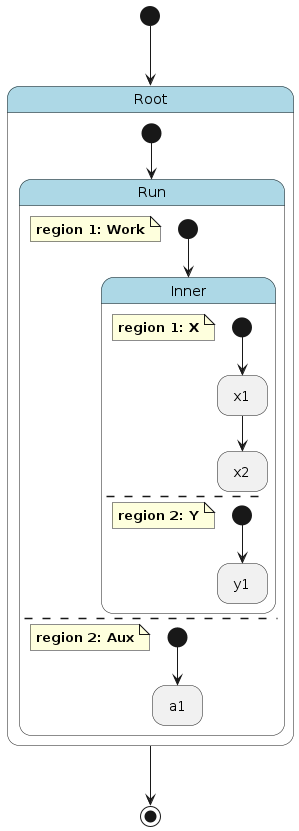

The diagram above was rendered by PlantUML. Its source (embedded in the PNG):
@startuml
hide empty description

skinparam state {
  BackgroundColor<<pseudo>> LightGray
  BackgroundColor<<composite>> LightBlue
  BorderColor<<pseudo>> Gray
  FontStyle<<pseudo>> italic
}

state "Root" as root <<composite>> {
    state "Run" as root__run <<composite>> {
        note as root__run__work
            **region 1: Work**
        end note
        state "Inner" as root__run__work__inner <<composite>> {
            note as root__run__work__inner__x
                **region 1: X**
            end note
            state "x1" as root__run__work__inner__x__x1
            state "x2" as root__run__work__inner__x__x2
            [*] --> root__run__work__inner__x__x1
            root__run__work__inner__x__x1 --> root__run__work__inner__x__x2
            --
            note as root__run__work__inner__y
                **region 2: Y**
            end note
            state "y1" as root__run__work__inner__y__y1
            [*] --> root__run__work__inner__y__y1
        }
        [*] --> root__run__work__inner
        --
        note as root__run__aux
            **region 2: Aux**
        end note
        state "a1" as root__run__aux__a1
        [*] --> root__run__aux__a1
    }
    [*] --> root__run
}
[*] --> root
root --> [*]
@enduml